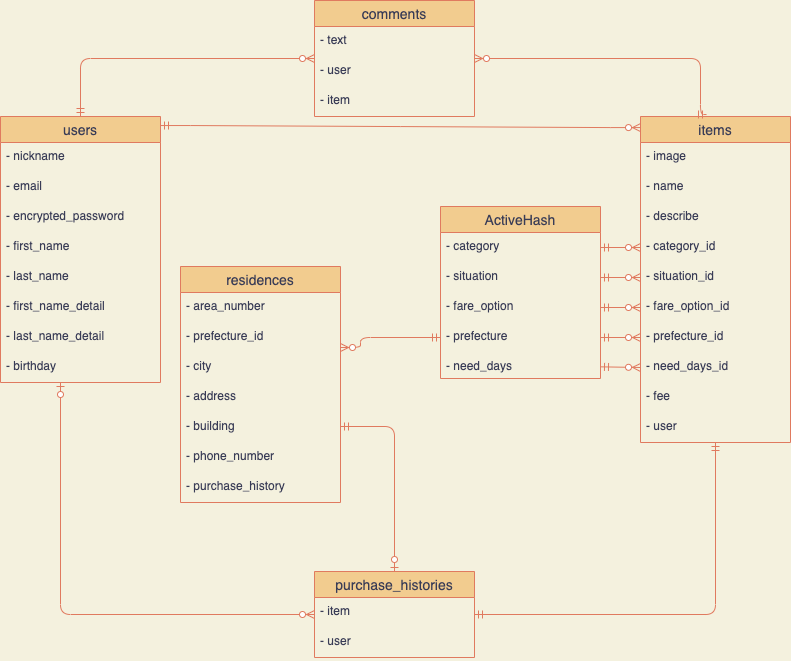

The diagram above was exported from draw.io. Its source (the exported page's mxGraphModel, read from the mxfile embedded in the PNG):
<mxGraphModel dx="918" dy="627" grid="1" gridSize="10" guides="1" tooltips="1" connect="1" arrows="1" fold="1" page="1" pageScale="1" pageWidth="827" pageHeight="1169" background="#F4F1DE" math="0" shadow="0">
  <root>
    <mxCell id="0" />
    <mxCell id="1" parent="0" />
    <mxCell id="6" value="users" style="swimlane;fontStyle=0;childLayout=stackLayout;horizontal=1;startSize=26;horizontalStack=0;resizeParent=1;resizeParentMax=0;resizeLast=0;collapsible=1;marginBottom=0;align=center;fontSize=14;fillColor=#F2CC8F;strokeColor=#E07A5F;fontColor=#393C56;" parent="1" vertex="1">
      <mxGeometry x="20" y="130" width="160" height="266" as="geometry">
        <mxRectangle x="40" y="160" width="70" height="26" as="alternateBounds" />
      </mxGeometry>
    </mxCell>
    <mxCell id="7" value="- nickname" style="text;strokeColor=none;fillColor=none;spacingLeft=4;spacingRight=4;overflow=hidden;rotatable=0;points=[[0,0.5],[1,0.5]];portConstraint=eastwest;fontSize=12;fontColor=#393C56;" parent="6" vertex="1">
      <mxGeometry y="26" width="160" height="30" as="geometry" />
    </mxCell>
    <mxCell id="29" value="- email" style="text;strokeColor=none;fillColor=none;spacingLeft=4;spacingRight=4;overflow=hidden;rotatable=0;points=[[0,0.5],[1,0.5]];portConstraint=eastwest;fontSize=12;fontColor=#393C56;" parent="6" vertex="1">
      <mxGeometry y="56" width="160" height="30" as="geometry" />
    </mxCell>
    <mxCell id="9" value="- encrypted_password" style="text;strokeColor=none;fillColor=none;spacingLeft=4;spacingRight=4;overflow=hidden;rotatable=0;points=[[0,0.5],[1,0.5]];portConstraint=eastwest;fontSize=12;fontColor=#393C56;" parent="6" vertex="1">
      <mxGeometry y="86" width="160" height="30" as="geometry" />
    </mxCell>
    <mxCell id="32" value="- first_name" style="text;strokeColor=none;fillColor=none;spacingLeft=4;spacingRight=4;overflow=hidden;rotatable=0;points=[[0,0.5],[1,0.5]];portConstraint=eastwest;fontSize=12;fontColor=#393C56;" parent="6" vertex="1">
      <mxGeometry y="116" width="160" height="30" as="geometry" />
    </mxCell>
    <mxCell id="31" value="- last_name" style="text;strokeColor=none;fillColor=none;spacingLeft=4;spacingRight=4;overflow=hidden;rotatable=0;points=[[0,0.5],[1,0.5]];portConstraint=eastwest;fontSize=12;fontColor=#393C56;" parent="6" vertex="1">
      <mxGeometry y="146" width="160" height="30" as="geometry" />
    </mxCell>
    <mxCell id="28" value="- first_name_detail" style="text;strokeColor=none;fillColor=none;spacingLeft=4;spacingRight=4;overflow=hidden;rotatable=0;points=[[0,0.5],[1,0.5]];portConstraint=eastwest;fontSize=12;fontColor=#393C56;" parent="6" vertex="1">
      <mxGeometry y="176" width="160" height="30" as="geometry" />
    </mxCell>
    <mxCell id="33" value="- last_name_detail" style="text;strokeColor=none;fillColor=none;spacingLeft=4;spacingRight=4;overflow=hidden;rotatable=0;points=[[0,0.5],[1,0.5]];portConstraint=eastwest;fontSize=12;fontColor=#393C56;" parent="6" vertex="1">
      <mxGeometry y="206" width="160" height="30" as="geometry" />
    </mxCell>
    <mxCell id="43" value="- birthday" style="text;strokeColor=none;fillColor=none;spacingLeft=4;spacingRight=4;overflow=hidden;rotatable=0;points=[[0,0.5],[1,0.5]];portConstraint=eastwest;fontSize=12;fontColor=#393C56;" parent="6" vertex="1">
      <mxGeometry y="236" width="160" height="30" as="geometry" />
    </mxCell>
    <mxCell id="11" value="items" style="swimlane;fontStyle=0;childLayout=stackLayout;horizontal=1;startSize=26;horizontalStack=0;resizeParent=1;resizeParentMax=0;resizeLast=0;collapsible=1;marginBottom=0;align=center;fontSize=14;fillColor=#F2CC8F;strokeColor=#E07A5F;fontColor=#393C56;" parent="1" vertex="1">
      <mxGeometry x="660" y="130" width="150" height="326" as="geometry" />
    </mxCell>
    <mxCell id="13" value="- image" style="text;strokeColor=none;fillColor=none;spacingLeft=4;spacingRight=4;overflow=hidden;rotatable=0;points=[[0,0.5],[1,0.5]];portConstraint=eastwest;fontSize=12;fontColor=#393C56;" parent="11" vertex="1">
      <mxGeometry y="26" width="150" height="30" as="geometry" />
    </mxCell>
    <mxCell id="12" value="- name" style="text;strokeColor=none;fillColor=none;spacingLeft=4;spacingRight=4;overflow=hidden;rotatable=0;points=[[0,0.5],[1,0.5]];portConstraint=eastwest;fontSize=12;fontColor=#393C56;" parent="11" vertex="1">
      <mxGeometry y="56" width="150" height="30" as="geometry" />
    </mxCell>
    <mxCell id="15" value="- describe" style="text;strokeColor=none;fillColor=none;spacingLeft=4;spacingRight=4;overflow=hidden;rotatable=0;points=[[0,0.5],[1,0.5]];portConstraint=eastwest;fontSize=12;fontColor=#393C56;" parent="11" vertex="1">
      <mxGeometry y="86" width="150" height="30" as="geometry" />
    </mxCell>
    <mxCell id="20" value="- category_id" style="text;strokeColor=none;fillColor=none;spacingLeft=4;spacingRight=4;overflow=hidden;rotatable=0;points=[[0,0.5],[1,0.5]];portConstraint=eastwest;fontSize=12;fontColor=#393C56;" parent="11" vertex="1">
      <mxGeometry y="116" width="150" height="30" as="geometry" />
    </mxCell>
    <mxCell id="19" value="- situation_id" style="text;strokeColor=none;fillColor=none;spacingLeft=4;spacingRight=4;overflow=hidden;rotatable=0;points=[[0,0.5],[1,0.5]];portConstraint=eastwest;fontSize=12;fontColor=#393C56;" parent="11" vertex="1">
      <mxGeometry y="146" width="150" height="30" as="geometry" />
    </mxCell>
    <mxCell id="18" value="- fare_option_id" style="text;strokeColor=none;fillColor=none;spacingLeft=4;spacingRight=4;overflow=hidden;rotatable=0;points=[[0,0.5],[1,0.5]];portConstraint=eastwest;fontSize=12;fontColor=#393C56;" parent="11" vertex="1">
      <mxGeometry y="176" width="150" height="30" as="geometry" />
    </mxCell>
    <mxCell id="17" value="- prefecture_id" style="text;strokeColor=none;fillColor=none;spacingLeft=4;spacingRight=4;overflow=hidden;rotatable=0;points=[[0,0.5],[1,0.5]];portConstraint=eastwest;fontSize=12;fontColor=#393C56;" parent="11" vertex="1">
      <mxGeometry y="206" width="150" height="30" as="geometry" />
    </mxCell>
    <mxCell id="40" value="- need_days_id" style="text;strokeColor=none;fillColor=none;spacingLeft=4;spacingRight=4;overflow=hidden;rotatable=0;points=[[0,0.5],[1,0.5]];portConstraint=eastwest;fontSize=12;fontColor=#393C56;" parent="11" vertex="1">
      <mxGeometry y="236" width="150" height="30" as="geometry" />
    </mxCell>
    <mxCell id="14" value="- fee" style="text;strokeColor=none;fillColor=none;spacingLeft=4;spacingRight=4;overflow=hidden;rotatable=0;points=[[0,0.5],[1,0.5]];portConstraint=eastwest;fontSize=12;fontColor=#393C56;" parent="11" vertex="1">
      <mxGeometry y="266" width="150" height="30" as="geometry" />
    </mxCell>
    <mxCell id="16" value="- user" style="text;strokeColor=none;fillColor=none;spacingLeft=4;spacingRight=4;overflow=hidden;rotatable=0;points=[[0,0.5],[1,0.5]];portConstraint=eastwest;fontSize=12;fontColor=#393C56;" parent="11" vertex="1">
      <mxGeometry y="296" width="150" height="30" as="geometry" />
    </mxCell>
    <mxCell id="21" value="residences" style="swimlane;fontStyle=0;childLayout=stackLayout;horizontal=1;startSize=26;horizontalStack=0;resizeParent=1;resizeParentMax=0;resizeLast=0;collapsible=1;marginBottom=0;align=center;fontSize=14;fillColor=#F2CC8F;strokeColor=#E07A5F;fontColor=#393C56;" parent="1" vertex="1">
      <mxGeometry x="200" y="280" width="160" height="236" as="geometry" />
    </mxCell>
    <mxCell id="22" value="- area_number" style="text;strokeColor=none;fillColor=none;spacingLeft=4;spacingRight=4;overflow=hidden;rotatable=0;points=[[0,0.5],[1,0.5]];portConstraint=eastwest;fontSize=12;fontColor=#393C56;" parent="21" vertex="1">
      <mxGeometry y="26" width="160" height="30" as="geometry" />
    </mxCell>
    <mxCell id="23" value="- prefecture_id" style="text;strokeColor=none;fillColor=none;spacingLeft=4;spacingRight=4;overflow=hidden;rotatable=0;points=[[0,0.5],[1,0.5]];portConstraint=eastwest;fontSize=12;fontColor=#393C56;" parent="21" vertex="1">
      <mxGeometry y="56" width="160" height="30" as="geometry" />
    </mxCell>
    <mxCell id="25" value="- city" style="text;strokeColor=none;fillColor=none;spacingLeft=4;spacingRight=4;overflow=hidden;rotatable=0;points=[[0,0.5],[1,0.5]];portConstraint=eastwest;fontSize=12;fontColor=#393C56;" parent="21" vertex="1">
      <mxGeometry y="86" width="160" height="30" as="geometry" />
    </mxCell>
    <mxCell id="27" value="- address" style="text;strokeColor=none;fillColor=none;spacingLeft=4;spacingRight=4;overflow=hidden;rotatable=0;points=[[0,0.5],[1,0.5]];portConstraint=eastwest;fontSize=12;fontColor=#393C56;" parent="21" vertex="1">
      <mxGeometry y="116" width="160" height="30" as="geometry" />
    </mxCell>
    <mxCell id="26" value="- building" style="text;strokeColor=none;fillColor=none;spacingLeft=4;spacingRight=4;overflow=hidden;rotatable=0;points=[[0,0.5],[1,0.5]];portConstraint=eastwest;fontSize=12;fontColor=#393C56;" parent="21" vertex="1">
      <mxGeometry y="146" width="160" height="30" as="geometry" />
    </mxCell>
    <mxCell id="75" value="- phone_number" style="text;strokeColor=none;fillColor=none;spacingLeft=4;spacingRight=4;overflow=hidden;rotatable=0;points=[[0,0.5],[1,0.5]];portConstraint=eastwest;fontSize=12;fontColor=#393C56;" parent="21" vertex="1">
      <mxGeometry y="176" width="160" height="30" as="geometry" />
    </mxCell>
    <mxCell id="73" value="- purchase_history" style="text;strokeColor=none;fillColor=none;spacingLeft=4;spacingRight=4;overflow=hidden;rotatable=0;points=[[0,0.5],[1,0.5]];portConstraint=eastwest;fontSize=12;fontColor=#393C56;" parent="21" vertex="1">
      <mxGeometry y="206" width="160" height="30" as="geometry" />
    </mxCell>
    <mxCell id="37" value="" style="edgeStyle=entityRelationEdgeStyle;fontSize=12;html=1;endArrow=ERzeroToMany;startArrow=ERmandOne;entryX=0;entryY=0.034;entryDx=0;entryDy=0;entryPerimeter=0;exitX=1;exitY=0.034;exitDx=0;exitDy=0;exitPerimeter=0;strokeColor=#E07A5F;fontColor=#393C56;curved=1;labelBackgroundColor=#F4F1DE;" parent="1" source="6" target="11" edge="1">
      <mxGeometry width="100" height="100" relative="1" as="geometry">
        <mxPoint x="270" y="370" as="sourcePoint" />
        <mxPoint x="370" y="270" as="targetPoint" />
      </mxGeometry>
    </mxCell>
    <mxCell id="45" value="ActiveHash" style="swimlane;fontStyle=0;childLayout=stackLayout;horizontal=1;startSize=26;horizontalStack=0;resizeParent=1;resizeParentMax=0;resizeLast=0;collapsible=1;marginBottom=0;align=center;fontSize=14;fillColor=#F2CC8F;strokeColor=#E07A5F;fontColor=#393C56;" parent="1" vertex="1">
      <mxGeometry x="460" y="220" width="160" height="172" as="geometry" />
    </mxCell>
    <mxCell id="48" value="- category" style="text;strokeColor=none;fillColor=none;spacingLeft=4;spacingRight=4;overflow=hidden;rotatable=0;points=[[0,0.5],[1,0.5]];portConstraint=eastwest;fontSize=12;fontColor=#393C56;" parent="45" vertex="1">
      <mxGeometry y="26" width="160" height="30" as="geometry" />
    </mxCell>
    <mxCell id="53" value="- situation" style="text;strokeColor=none;fillColor=none;spacingLeft=4;spacingRight=4;overflow=hidden;rotatable=0;points=[[0,0.5],[1,0.5]];portConstraint=eastwest;fontSize=12;fontColor=#393C56;" parent="45" vertex="1">
      <mxGeometry y="56" width="160" height="30" as="geometry" />
    </mxCell>
    <mxCell id="54" value="- fare_option" style="text;strokeColor=none;fillColor=none;spacingLeft=4;spacingRight=4;overflow=hidden;rotatable=0;points=[[0,0.5],[1,0.5]];portConstraint=eastwest;fontSize=12;fontColor=#393C56;" parent="45" vertex="1">
      <mxGeometry y="86" width="160" height="30" as="geometry" />
    </mxCell>
    <mxCell id="52" value="- prefecture" style="text;strokeColor=none;fillColor=none;spacingLeft=4;spacingRight=4;overflow=hidden;rotatable=0;points=[[0,0.5],[1,0.5]];portConstraint=eastwest;fontSize=12;fontColor=#393C56;" parent="45" vertex="1">
      <mxGeometry y="116" width="160" height="30" as="geometry" />
    </mxCell>
    <mxCell id="55" value="- need_days" style="text;strokeColor=none;fillColor=none;spacingLeft=4;spacingRight=4;overflow=hidden;rotatable=0;points=[[0,0.5],[1,0.5]];portConstraint=eastwest;fontSize=12;fontColor=#393C56;" parent="45" vertex="1">
      <mxGeometry y="146" width="160" height="26" as="geometry" />
    </mxCell>
    <mxCell id="59" value="" style="edgeStyle=elbowEdgeStyle;fontSize=12;html=1;endArrow=ERzeroToMany;startArrow=ERmandOne;strokeColor=#E07A5F;fillColor=#F2CC8F;exitX=0;exitY=0.5;exitDx=0;exitDy=0;fontColor=#393C56;labelBackgroundColor=#F4F1DE;" parent="1" source="52" target="23" edge="1">
      <mxGeometry width="100" height="100" relative="1" as="geometry">
        <mxPoint x="220" y="660" as="sourcePoint" />
        <mxPoint x="180" y="541" as="targetPoint" />
        <Array as="points">
          <mxPoint x="380" y="361" />
          <mxPoint x="310" y="463" />
        </Array>
      </mxGeometry>
    </mxCell>
    <mxCell id="60" value="" style="edgeStyle=entityRelationEdgeStyle;fontSize=12;html=1;endArrow=ERzeroToMany;startArrow=ERmandOne;strokeColor=#E07A5F;fillColor=#F2CC8F;exitX=1;exitY=0.5;exitDx=0;exitDy=0;entryX=0;entryY=0.5;entryDx=0;entryDy=0;fontColor=#393C56;labelBackgroundColor=#F4F1DE;" parent="1" source="52" target="17" edge="1">
      <mxGeometry width="100" height="100" relative="1" as="geometry">
        <mxPoint x="590" y="690" as="sourcePoint" />
        <mxPoint x="510" y="460" as="targetPoint" />
      </mxGeometry>
    </mxCell>
    <mxCell id="61" value="" style="edgeStyle=entityRelationEdgeStyle;fontSize=12;html=1;endArrow=ERzeroToMany;startArrow=ERmandOne;strokeColor=#E07A5F;fillColor=#F2CC8F;exitX=1;exitY=0.5;exitDx=0;exitDy=0;entryX=0;entryY=0.5;entryDx=0;entryDy=0;fontColor=#393C56;labelBackgroundColor=#F4F1DE;" parent="1" source="48" target="20" edge="1">
      <mxGeometry width="100" height="100" relative="1" as="geometry">
        <mxPoint x="680" y="620" as="sourcePoint" />
        <mxPoint x="600" y="390" as="targetPoint" />
      </mxGeometry>
    </mxCell>
    <mxCell id="62" value="" style="edgeStyle=entityRelationEdgeStyle;fontSize=12;html=1;endArrow=ERzeroToMany;startArrow=ERmandOne;strokeColor=#E07A5F;fillColor=#F2CC8F;exitX=1;exitY=0.5;exitDx=0;exitDy=0;entryX=0;entryY=0.5;entryDx=0;entryDy=0;fontColor=#393C56;labelBackgroundColor=#F4F1DE;" parent="1" source="53" target="19" edge="1">
      <mxGeometry width="100" height="100" relative="1" as="geometry">
        <mxPoint x="620" y="810" as="sourcePoint" />
        <mxPoint x="540" y="580" as="targetPoint" />
      </mxGeometry>
    </mxCell>
    <mxCell id="63" value="" style="edgeStyle=entityRelationEdgeStyle;fontSize=12;html=1;endArrow=ERzeroToMany;startArrow=ERmandOne;strokeColor=#E07A5F;fillColor=#F2CC8F;fontColor=#393C56;labelBackgroundColor=#F4F1DE;" parent="1" source="54" target="18" edge="1">
      <mxGeometry width="100" height="100" relative="1" as="geometry">
        <mxPoint x="690" y="770" as="sourcePoint" />
        <mxPoint x="610" y="540" as="targetPoint" />
      </mxGeometry>
    </mxCell>
    <mxCell id="64" value="" style="fontSize=12;html=1;endArrow=ERzeroToMany;startArrow=ERmandOne;strokeColor=#E07A5F;fillColor=#F2CC8F;entryX=0;entryY=0.5;entryDx=0;entryDy=0;fontColor=#393C56;labelBackgroundColor=#F4F1DE;" parent="1" source="55" target="40" edge="1">
      <mxGeometry width="100" height="100" relative="1" as="geometry">
        <mxPoint x="630" y="460" as="sourcePoint" />
        <mxPoint x="740" y="411" as="targetPoint" />
      </mxGeometry>
    </mxCell>
    <mxCell id="65" value="purchase_histories" style="swimlane;fontStyle=0;childLayout=stackLayout;horizontal=1;startSize=26;horizontalStack=0;resizeParent=1;resizeParentMax=0;resizeLast=0;collapsible=1;marginBottom=0;align=center;fontSize=14;fillColor=#F2CC8F;strokeColor=#E07A5F;fontColor=#393C56;" parent="1" vertex="1">
      <mxGeometry x="334" y="585" width="160" height="86" as="geometry" />
    </mxCell>
    <mxCell id="66" value="- item" style="text;strokeColor=none;fillColor=none;spacingLeft=4;spacingRight=4;overflow=hidden;rotatable=0;points=[[0,0.5],[1,0.5]];portConstraint=eastwest;fontSize=12;fontColor=#393C56;" parent="65" vertex="1">
      <mxGeometry y="26" width="160" height="30" as="geometry" />
    </mxCell>
    <mxCell id="74" value="- user" style="text;strokeColor=none;fillColor=none;spacingLeft=4;spacingRight=4;overflow=hidden;rotatable=0;points=[[0,0.5],[1,0.5]];portConstraint=eastwest;fontSize=12;fontColor=#393C56;" parent="65" vertex="1">
      <mxGeometry y="56" width="160" height="30" as="geometry" />
    </mxCell>
    <mxCell id="69" value="" style="edgeStyle=orthogonalEdgeStyle;fontSize=12;html=1;endArrow=ERzeroToMany;startArrow=ERzeroToOne;strokeColor=#E07A5F;fillColor=#F2CC8F;fontColor=#393C56;labelBackgroundColor=#F4F1DE;" parent="1" source="6" target="65" edge="1">
      <mxGeometry width="100" height="100" relative="1" as="geometry">
        <mxPoint x="80" y="150" as="sourcePoint" />
        <mxPoint x="180" y="50" as="targetPoint" />
        <Array as="points">
          <mxPoint x="80" y="628" />
        </Array>
      </mxGeometry>
    </mxCell>
    <mxCell id="70" value="" style="edgeStyle=orthogonalEdgeStyle;fontSize=12;html=1;endArrow=ERmandOne;startArrow=ERmandOne;strokeColor=#E07A5F;fillColor=#F2CC8F;fontColor=#393C56;labelBackgroundColor=#F4F1DE;" parent="1" source="65" target="11" edge="1">
      <mxGeometry width="100" height="100" relative="1" as="geometry">
        <mxPoint x="360" y="490" as="sourcePoint" />
        <mxPoint x="460" y="390" as="targetPoint" />
      </mxGeometry>
    </mxCell>
    <mxCell id="71" value="" style="edgeStyle=orthogonalEdgeStyle;fontSize=12;html=1;endArrow=ERzeroToOne;startArrow=ERmandOne;strokeColor=#E07A5F;fontColor=#393C56;labelBackgroundColor=#F4F1DE;" parent="1" source="21" target="65" edge="1">
      <mxGeometry width="100" height="100" relative="1" as="geometry">
        <mxPoint x="270" y="290" as="sourcePoint" />
        <mxPoint x="370" y="190" as="targetPoint" />
        <Array as="points">
          <mxPoint x="414" y="440" />
        </Array>
      </mxGeometry>
    </mxCell>
    <mxCell id="76" value="comments" style="swimlane;fontStyle=0;childLayout=stackLayout;horizontal=1;startSize=26;horizontalStack=0;resizeParent=1;resizeParentMax=0;resizeLast=0;collapsible=1;marginBottom=0;align=center;fontSize=14;fillColor=#F2CC8F;strokeColor=#E07A5F;fontColor=#393C56;" vertex="1" parent="1">
      <mxGeometry x="334" y="14" width="160" height="116" as="geometry" />
    </mxCell>
    <mxCell id="77" value="- text" style="text;strokeColor=none;fillColor=none;spacingLeft=4;spacingRight=4;overflow=hidden;rotatable=0;points=[[0,0.5],[1,0.5]];portConstraint=eastwest;fontSize=12;fontColor=#393C56;" vertex="1" parent="76">
      <mxGeometry y="26" width="160" height="30" as="geometry" />
    </mxCell>
    <mxCell id="78" value="- user" style="text;strokeColor=none;fillColor=none;spacingLeft=4;spacingRight=4;overflow=hidden;rotatable=0;points=[[0,0.5],[1,0.5]];portConstraint=eastwest;fontSize=12;fontColor=#393C56;" vertex="1" parent="76">
      <mxGeometry y="56" width="160" height="30" as="geometry" />
    </mxCell>
    <mxCell id="79" value="- item" style="text;strokeColor=none;fillColor=none;spacingLeft=4;spacingRight=4;overflow=hidden;rotatable=0;points=[[0,0.5],[1,0.5]];portConstraint=eastwest;fontSize=12;fontColor=#393C56;" vertex="1" parent="76">
      <mxGeometry y="86" width="160" height="30" as="geometry" />
    </mxCell>
    <mxCell id="80" value="" style="edgeStyle=orthogonalEdgeStyle;fontSize=12;html=1;endArrow=ERzeroToMany;startArrow=ERmandOne;strokeColor=#E07A5F;fillColor=#F2CC8F;exitX=0.5;exitY=0;exitDx=0;exitDy=0;" edge="1" parent="1" source="6" target="76">
      <mxGeometry width="100" height="100" relative="1" as="geometry">
        <mxPoint x="90" y="122" as="sourcePoint" />
        <mxPoint x="190" y="22" as="targetPoint" />
      </mxGeometry>
    </mxCell>
    <mxCell id="81" value="" style="edgeStyle=orthogonalEdgeStyle;fontSize=12;html=1;endArrow=ERzeroToMany;startArrow=ERmandOne;strokeColor=#E07A5F;fillColor=#F2CC8F;exitX=0.44;exitY=-0.006;exitDx=0;exitDy=0;exitPerimeter=0;" edge="1" parent="1" source="11" target="76">
      <mxGeometry width="100" height="100" relative="1" as="geometry">
        <mxPoint x="590" y="114" as="sourcePoint" />
        <mxPoint x="690" y="14" as="targetPoint" />
        <Array as="points">
          <mxPoint x="720" y="128" />
          <mxPoint x="720" y="72" />
        </Array>
      </mxGeometry>
    </mxCell>
  </root>
</mxGraphModel>